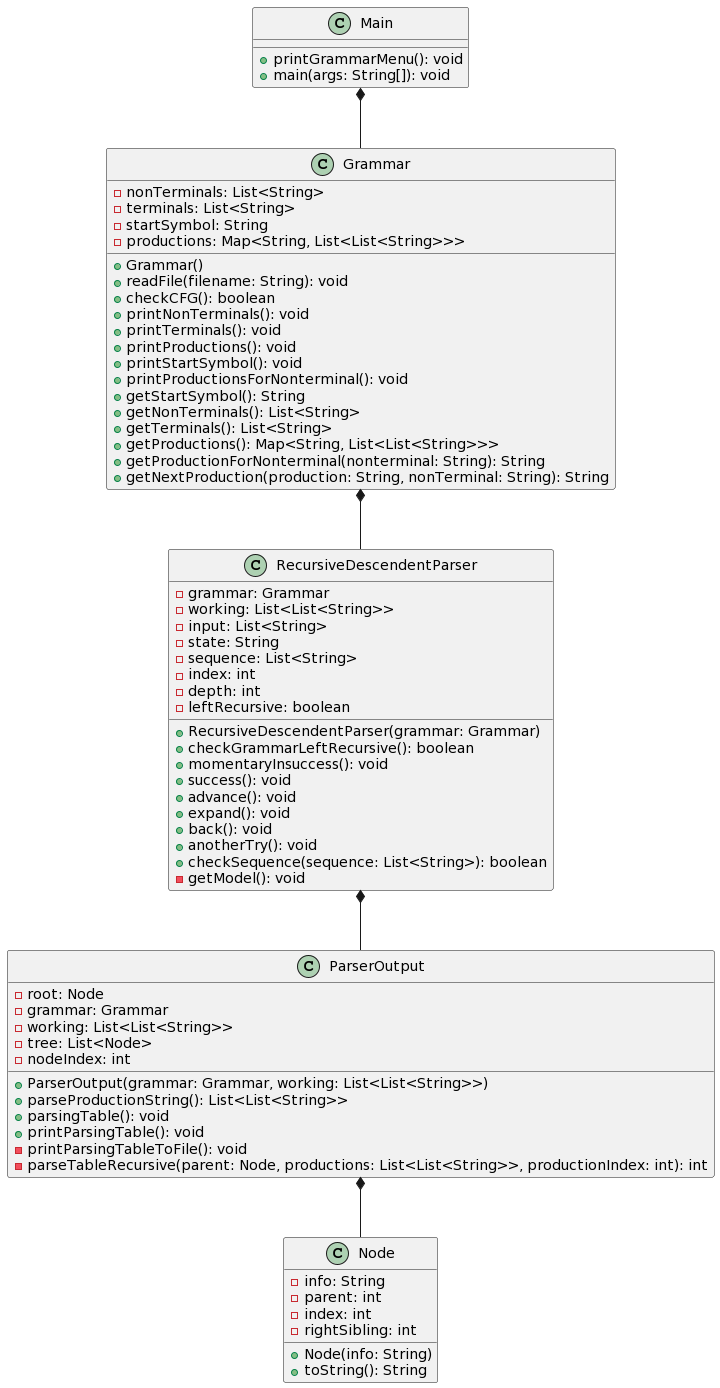

The diagram above was rendered by PlantUML. Its source (embedded in the PNG):
@startuml
class Main {
    +printGrammarMenu(): void
    +main(args: String[]): void
}

class Grammar {
  -nonTerminals: List<String>
  -terminals: List<String>
  -startSymbol: String
  -productions: Map<String, List<List<String>>>
  +Grammar()
  +readFile(filename: String): void
  +checkCFG(): boolean
  +printNonTerminals(): void
  +printTerminals(): void
  +printProductions(): void
  +printStartSymbol(): void
  +printProductionsForNonterminal(): void
  +getStartSymbol(): String
  +getNonTerminals(): List<String>
  +getTerminals(): List<String>
  +getProductions(): Map<String, List<List<String>>>
  +getProductionForNonterminal(nonterminal: String): String
  +getNextProduction(production: String, nonTerminal: String): String
}

class RecursiveDescendentParser {
    - grammar: Grammar
    - working: List<List<String>>
    - input: List<String>
    - state: String
    - sequence: List<String>
    - index: int
    - depth: int
    - leftRecursive: boolean
    + RecursiveDescendentParser(grammar: Grammar)
    + checkGrammarLeftRecursive(): boolean
    + momentaryInsuccess(): void
    + success(): void
    + advance(): void
    + expand(): void
    + back(): void
    + anotherTry(): void
    + checkSequence(sequence: List<String>): boolean
    - getModel(): void
}

class Node {
    - info: String
    - parent: int
    - index: int
    - rightSibling: int

    + Node(info: String)
    + toString(): String
}

class ParserOutput {
    - root: Node
    - grammar: Grammar
    - working: List<List<String>>
    - tree: List<Node>
    - nodeIndex: int

    + ParserOutput(grammar: Grammar, working: List<List<String>>)
    + parseProductionString(): List<List<String>>
    + parsingTable(): void
    + printParsingTable(): void
    - printParsingTableToFile(): void
    - parseTableRecursive(parent: Node, productions: List<List<String>>, productionIndex: int): int
}

Main *-- Grammar
Grammar *-- RecursiveDescendentParser
RecursiveDescendentParser *-- ParserOutput
ParserOutput *-- Node
@enduml